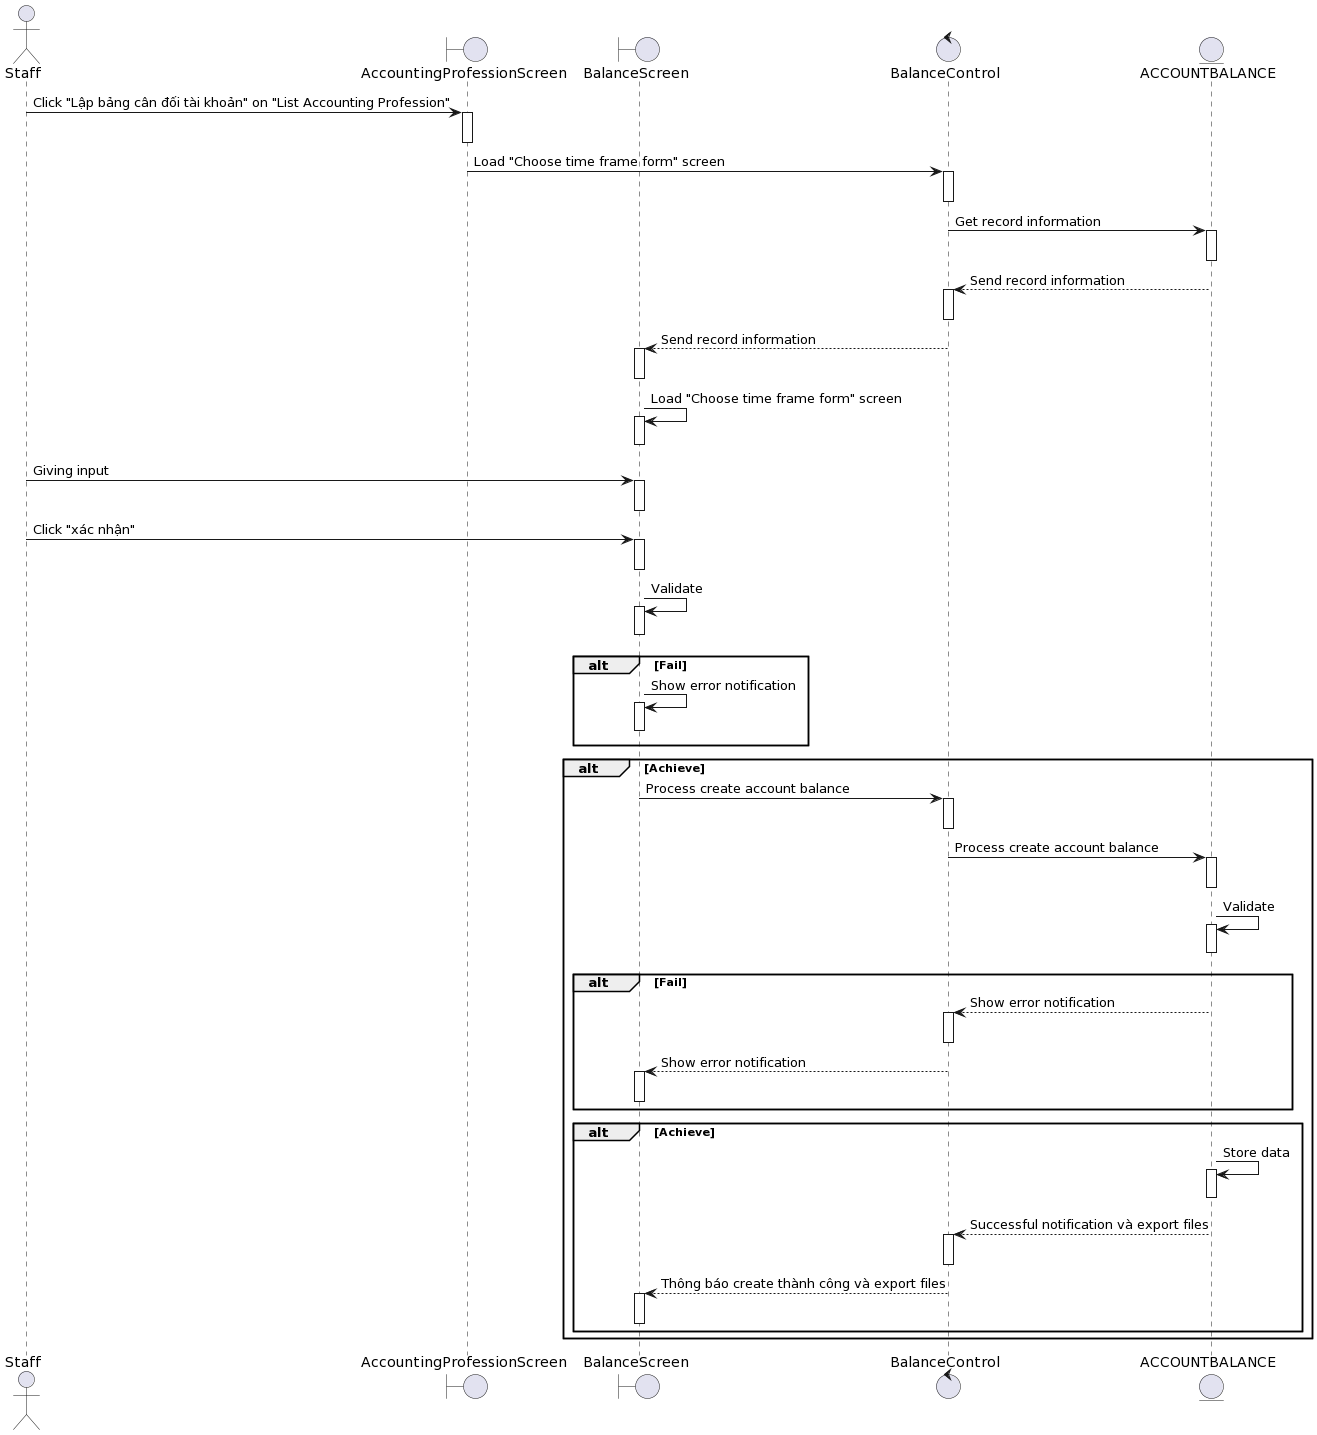

The diagram above was rendered by PlantUML. Its source (embedded in the PNG):
@startuml
actor Staff
boundary AccountingProfessionScreen
boundary BalanceScreen
control BalanceControl 
entity ACCOUNTBALANCE

Staff-> AccountingProfessionScreen++: Click "Lập bảng cân đối tài khoản" on "List Accounting Profession"
deactivate AccountingProfessionScreen


AccountingProfessionScreen-> BalanceControl ++: Load "Choose time frame form" screen
deactivate BalanceControl 

BalanceControl -> ACCOUNTBALANCE++: Get record information
deactivate ACCOUNTBALANCE

ACCOUNTBALANCE--> BalanceControl ++: Send record information
deactivate BalanceControl 

BalanceControl --> BalanceScreen++: Send record information
deactivate BalanceScreen

BalanceScreen-> BalanceScreen++: Load "Choose time frame form" screen
deactivate BalanceScreen

Staff-> BalanceScreen++: Giving input
deactivate BalanceScreen
Staff-> BalanceScreen++: Click "xác nhận"
deactivate BalanceScreen

BalanceScreen-> BalanceScreen++: Validate
deactivate BalanceScreen


alt Fail
    BalanceScreen-> BalanceScreen++: Show error notification
deactivate BalanceScreen
end

alt Achieve

    BalanceScreen-> BalanceControl ++: Process create account balance

deactivate BalanceControl 
    BalanceControl -> ACCOUNTBALANCE++:Process create account balance 

deactivate ACCOUNTBALANCE
ACCOUNTBALANCE-> ACCOUNTBALANCE++: Validate
deactivate ACCOUNTBALANCE
alt Fail
    ACCOUNTBALANCE--> BalanceControl ++: Show error notification
deactivate BalanceControl 
BalanceControl --> BalanceScreen++: Show error notification
deactivate BalanceScreen
end

alt Achieve
    ACCOUNTBALANCE-> ACCOUNTBALANCE++: Store data
deactivate ACCOUNTBALANCE

     ACCOUNTBALANCE--> BalanceControl ++: Successful notification và export files
deactivate BalanceControl 
    BalanceControl --> BalanceScreen++: Thông báo create thành công và export files
deactivate BalanceScreen
 

end
end
@enduml